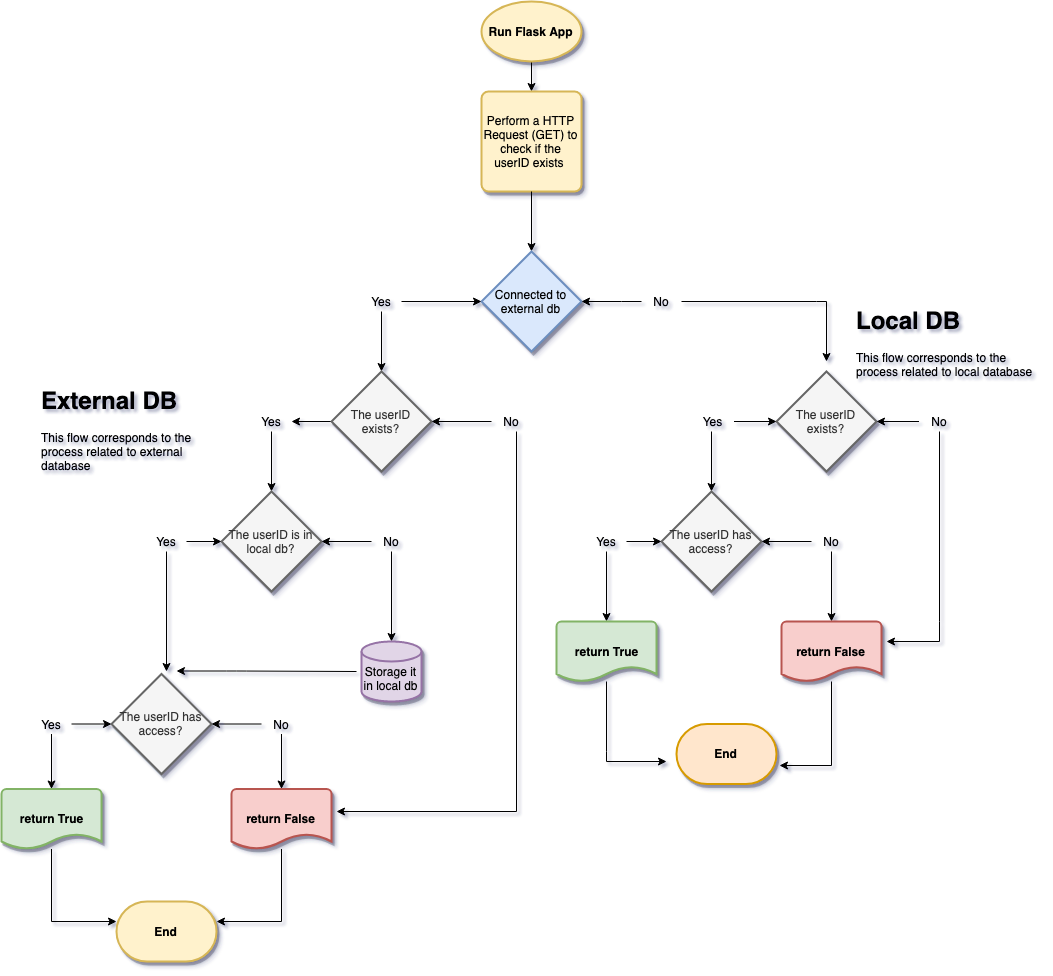

The diagram above was exported from draw.io. Its source (the exported page's mxGraphModel, read from the mxfile embedded in the PNG):
<mxGraphModel dx="1158" dy="637" grid="1" gridSize="10" guides="1" tooltips="1" connect="1" arrows="1" fold="1" page="1" pageScale="1" pageWidth="1100" pageHeight="850" background="#ffffff" math="0" shadow="0">
  <root>
    <mxCell id="0" />
    <mxCell id="1" parent="0" />
    <mxCell id="samOBr8-kG5v7FhkYWTr-113" value="" style="edgeStyle=orthogonalEdgeStyle;rounded=0;orthogonalLoop=1;jettySize=auto;html=1;" edge="1" parent="1" source="samOBr8-kG5v7FhkYWTr-3" target="samOBr8-kG5v7FhkYWTr-4">
      <mxGeometry relative="1" as="geometry" />
    </mxCell>
    <mxCell id="samOBr8-kG5v7FhkYWTr-3" value="Run Flask App" style="strokeWidth=2;html=1;shape=mxgraph.flowchart.start_1;whiteSpace=wrap;fillColor=#fff2cc;strokeColor=#d6b656;shadow=1;fontStyle=1" vertex="1" parent="1">
      <mxGeometry x="529" y="20" width="100" height="60" as="geometry" />
    </mxCell>
    <mxCell id="samOBr8-kG5v7FhkYWTr-4" value="Perform a HTTP Request (GET) to check if the userID exists&amp;nbsp;" style="rounded=1;whiteSpace=wrap;html=1;absoluteArcSize=1;arcSize=14;strokeWidth=2;fillColor=#fff2cc;strokeColor=#d6b656;shadow=1;" vertex="1" parent="1">
      <mxGeometry x="529" y="110" width="100" height="100" as="geometry" />
    </mxCell>
    <mxCell id="samOBr8-kG5v7FhkYWTr-14" style="edgeStyle=orthogonalEdgeStyle;rounded=0;orthogonalLoop=1;jettySize=auto;html=1;entryX=0.5;entryY=0;entryDx=0;entryDy=0;entryPerimeter=0;exitX=0.5;exitY=1;exitDx=0;exitDy=0;" edge="1" parent="1" source="samOBr8-kG5v7FhkYWTr-4" target="samOBr8-kG5v7FhkYWTr-7">
      <mxGeometry relative="1" as="geometry">
        <mxPoint x="579" y="240" as="sourcePoint" />
      </mxGeometry>
    </mxCell>
    <mxCell id="samOBr8-kG5v7FhkYWTr-7" value="Connected to external db" style="strokeWidth=2;html=1;shape=mxgraph.flowchart.decision;whiteSpace=wrap;fillColor=#dae8fc;strokeColor=#6c8ebf;shadow=1;" vertex="1" parent="1">
      <mxGeometry x="529" y="270" width="100" height="100" as="geometry" />
    </mxCell>
    <mxCell id="samOBr8-kG5v7FhkYWTr-12" style="edgeStyle=orthogonalEdgeStyle;rounded=0;orthogonalLoop=1;jettySize=auto;html=1;entryX=0;entryY=0.5;entryDx=0;entryDy=0;entryPerimeter=0;" edge="1" parent="1" source="samOBr8-kG5v7FhkYWTr-10" target="samOBr8-kG5v7FhkYWTr-7">
      <mxGeometry relative="1" as="geometry" />
    </mxCell>
    <mxCell id="samOBr8-kG5v7FhkYWTr-112" value="" style="edgeStyle=orthogonalEdgeStyle;rounded=0;orthogonalLoop=1;jettySize=auto;html=1;" edge="1" parent="1" source="samOBr8-kG5v7FhkYWTr-10" target="samOBr8-kG5v7FhkYWTr-15">
      <mxGeometry relative="1" as="geometry" />
    </mxCell>
    <mxCell id="samOBr8-kG5v7FhkYWTr-10" value="Yes" style="text;html=1;strokeColor=none;fillColor=none;align=center;verticalAlign=middle;whiteSpace=wrap;rounded=0;" vertex="1" parent="1">
      <mxGeometry x="409" y="310" width="40" height="20" as="geometry" />
    </mxCell>
    <mxCell id="samOBr8-kG5v7FhkYWTr-13" style="edgeStyle=orthogonalEdgeStyle;rounded=0;orthogonalLoop=1;jettySize=auto;html=1;entryX=1;entryY=0.5;entryDx=0;entryDy=0;entryPerimeter=0;" edge="1" parent="1" source="samOBr8-kG5v7FhkYWTr-11" target="samOBr8-kG5v7FhkYWTr-7">
      <mxGeometry relative="1" as="geometry">
        <Array as="points">
          <mxPoint x="669" y="320" />
          <mxPoint x="669" y="320" />
        </Array>
      </mxGeometry>
    </mxCell>
    <mxCell id="samOBr8-kG5v7FhkYWTr-98" value="" style="edgeStyle=orthogonalEdgeStyle;rounded=0;orthogonalLoop=1;jettySize=auto;html=1;" edge="1" parent="1" source="samOBr8-kG5v7FhkYWTr-11">
      <mxGeometry relative="1" as="geometry">
        <mxPoint x="874" y="380" as="targetPoint" />
        <Array as="points">
          <mxPoint x="864" y="320" />
          <mxPoint x="864" y="320" />
        </Array>
      </mxGeometry>
    </mxCell>
    <mxCell id="samOBr8-kG5v7FhkYWTr-11" value="No" style="text;html=1;strokeColor=none;fillColor=none;align=center;verticalAlign=middle;whiteSpace=wrap;rounded=0;" vertex="1" parent="1">
      <mxGeometry x="689" y="310" width="40" height="20" as="geometry" />
    </mxCell>
    <mxCell id="samOBr8-kG5v7FhkYWTr-48" value="" style="edgeStyle=orthogonalEdgeStyle;rounded=0;orthogonalLoop=1;jettySize=auto;html=1;" edge="1" parent="1" source="samOBr8-kG5v7FhkYWTr-15" target="samOBr8-kG5v7FhkYWTr-16">
      <mxGeometry relative="1" as="geometry" />
    </mxCell>
    <mxCell id="samOBr8-kG5v7FhkYWTr-15" value="The userID exists?" style="strokeWidth=2;html=1;shape=mxgraph.flowchart.decision;whiteSpace=wrap;fillColor=#f5f5f5;strokeColor=#666666;fontColor=#333333;shadow=1;" vertex="1" parent="1">
      <mxGeometry x="379" y="390" width="100" height="100" as="geometry" />
    </mxCell>
    <mxCell id="samOBr8-kG5v7FhkYWTr-49" value="" style="edgeStyle=orthogonalEdgeStyle;rounded=0;orthogonalLoop=1;jettySize=auto;html=1;" edge="1" parent="1" source="samOBr8-kG5v7FhkYWTr-16" target="samOBr8-kG5v7FhkYWTr-40">
      <mxGeometry relative="1" as="geometry" />
    </mxCell>
    <mxCell id="samOBr8-kG5v7FhkYWTr-16" value="Yes" style="text;html=1;strokeColor=none;fillColor=none;align=center;verticalAlign=middle;whiteSpace=wrap;rounded=0;" vertex="1" parent="1">
      <mxGeometry x="299" y="430" width="40" height="20" as="geometry" />
    </mxCell>
    <mxCell id="samOBr8-kG5v7FhkYWTr-67" value="" style="edgeStyle=orthogonalEdgeStyle;rounded=0;orthogonalLoop=1;jettySize=auto;html=1;" edge="1" parent="1" source="samOBr8-kG5v7FhkYWTr-17" target="samOBr8-kG5v7FhkYWTr-15">
      <mxGeometry relative="1" as="geometry" />
    </mxCell>
    <mxCell id="samOBr8-kG5v7FhkYWTr-69" value="" style="edgeStyle=orthogonalEdgeStyle;rounded=0;orthogonalLoop=1;jettySize=auto;html=1;" edge="1" parent="1" source="samOBr8-kG5v7FhkYWTr-17">
      <mxGeometry relative="1" as="geometry">
        <mxPoint x="384" y="830" as="targetPoint" />
        <Array as="points">
          <mxPoint x="564" y="830" />
        </Array>
      </mxGeometry>
    </mxCell>
    <mxCell id="samOBr8-kG5v7FhkYWTr-17" value="No" style="text;html=1;strokeColor=none;fillColor=none;align=center;verticalAlign=middle;whiteSpace=wrap;rounded=0;" vertex="1" parent="1">
      <mxGeometry x="539" y="430" width="40" height="20" as="geometry" />
    </mxCell>
    <mxCell id="samOBr8-kG5v7FhkYWTr-18" value="The userID has access?" style="strokeWidth=2;html=1;shape=mxgraph.flowchart.decision;whiteSpace=wrap;fillColor=#f5f5f5;strokeColor=#666666;fontColor=#333333;shadow=1;" vertex="1" parent="1">
      <mxGeometry x="159" y="692.5" width="100" height="100" as="geometry" />
    </mxCell>
    <mxCell id="samOBr8-kG5v7FhkYWTr-63" value="" style="edgeStyle=orthogonalEdgeStyle;rounded=0;orthogonalLoop=1;jettySize=auto;html=1;" edge="1" parent="1" source="samOBr8-kG5v7FhkYWTr-20" target="samOBr8-kG5v7FhkYWTr-18">
      <mxGeometry relative="1" as="geometry" />
    </mxCell>
    <mxCell id="samOBr8-kG5v7FhkYWTr-66" value="" style="edgeStyle=orthogonalEdgeStyle;rounded=0;orthogonalLoop=1;jettySize=auto;html=1;" edge="1" parent="1" source="samOBr8-kG5v7FhkYWTr-20" target="samOBr8-kG5v7FhkYWTr-29">
      <mxGeometry relative="1" as="geometry" />
    </mxCell>
    <mxCell id="samOBr8-kG5v7FhkYWTr-20" value="No" style="text;html=1;strokeColor=none;fillColor=none;align=center;verticalAlign=middle;whiteSpace=wrap;rounded=0;" vertex="1" parent="1">
      <mxGeometry x="309" y="732.5" width="40" height="20" as="geometry" />
    </mxCell>
    <mxCell id="samOBr8-kG5v7FhkYWTr-30" value="No" style="text;html=1;strokeColor=none;fillColor=none;align=center;verticalAlign=middle;whiteSpace=wrap;rounded=0;" vertex="1" parent="1">
      <mxGeometry x="309" y="807.5" width="40" height="20" as="geometry" />
    </mxCell>
    <mxCell id="samOBr8-kG5v7FhkYWTr-64" value="" style="edgeStyle=orthogonalEdgeStyle;rounded=0;orthogonalLoop=1;jettySize=auto;html=1;" edge="1" parent="1" source="samOBr8-kG5v7FhkYWTr-21" target="samOBr8-kG5v7FhkYWTr-18">
      <mxGeometry relative="1" as="geometry" />
    </mxCell>
    <mxCell id="samOBr8-kG5v7FhkYWTr-65" value="" style="edgeStyle=orthogonalEdgeStyle;rounded=0;orthogonalLoop=1;jettySize=auto;html=1;" edge="1" parent="1" source="samOBr8-kG5v7FhkYWTr-21" target="samOBr8-kG5v7FhkYWTr-28">
      <mxGeometry relative="1" as="geometry" />
    </mxCell>
    <mxCell id="samOBr8-kG5v7FhkYWTr-21" value="Yes" style="text;html=1;strokeColor=none;fillColor=none;align=center;verticalAlign=middle;whiteSpace=wrap;rounded=0;" vertex="1" parent="1">
      <mxGeometry x="79" y="732.5" width="40" height="20" as="geometry" />
    </mxCell>
    <mxCell id="samOBr8-kG5v7FhkYWTr-106" value="" style="edgeStyle=orthogonalEdgeStyle;rounded=0;orthogonalLoop=1;jettySize=auto;html=1;" edge="1" parent="1" source="samOBr8-kG5v7FhkYWTr-28">
      <mxGeometry relative="1" as="geometry">
        <mxPoint x="164" y="940" as="targetPoint" />
        <Array as="points">
          <mxPoint x="99" y="940" />
        </Array>
      </mxGeometry>
    </mxCell>
    <mxCell id="samOBr8-kG5v7FhkYWTr-28" value="return True" style="strokeWidth=2;html=1;shape=mxgraph.flowchart.document2;whiteSpace=wrap;size=0.25;fillColor=#d5e8d4;strokeColor=#82b366;shadow=1;fontStyle=1" vertex="1" parent="1">
      <mxGeometry x="49" y="807.5" width="100" height="60" as="geometry" />
    </mxCell>
    <mxCell id="samOBr8-kG5v7FhkYWTr-104" value="" style="edgeStyle=orthogonalEdgeStyle;rounded=0;orthogonalLoop=1;jettySize=auto;html=1;entryX=1;entryY=0.5;entryDx=0;entryDy=0;entryPerimeter=0;" edge="1" parent="1" source="samOBr8-kG5v7FhkYWTr-29">
      <mxGeometry relative="1" as="geometry">
        <mxPoint x="264" y="940" as="targetPoint" />
        <Array as="points">
          <mxPoint x="329" y="940" />
        </Array>
      </mxGeometry>
    </mxCell>
    <mxCell id="samOBr8-kG5v7FhkYWTr-29" value="return False" style="strokeWidth=2;html=1;shape=mxgraph.flowchart.document2;whiteSpace=wrap;size=0.25;fillColor=#f8cecc;strokeColor=#b85450;shadow=1;fontStyle=1" vertex="1" parent="1">
      <mxGeometry x="279" y="807.5" width="100" height="60" as="geometry" />
    </mxCell>
    <mxCell id="samOBr8-kG5v7FhkYWTr-40" value="The userID is in local db?" style="strokeWidth=2;html=1;shape=mxgraph.flowchart.decision;whiteSpace=wrap;fillColor=#f5f5f5;strokeColor=#666666;fontColor=#333333;shadow=1;" vertex="1" parent="1">
      <mxGeometry x="269" y="510" width="100" height="100" as="geometry" />
    </mxCell>
    <mxCell id="samOBr8-kG5v7FhkYWTr-54" value="" style="edgeStyle=orthogonalEdgeStyle;rounded=0;orthogonalLoop=1;jettySize=auto;html=1;" edge="1" parent="1" source="samOBr8-kG5v7FhkYWTr-41" target="samOBr8-kG5v7FhkYWTr-40">
      <mxGeometry relative="1" as="geometry" />
    </mxCell>
    <mxCell id="samOBr8-kG5v7FhkYWTr-60" value="" style="edgeStyle=orthogonalEdgeStyle;rounded=0;orthogonalLoop=1;jettySize=auto;html=1;" edge="1" parent="1" source="samOBr8-kG5v7FhkYWTr-41">
      <mxGeometry relative="1" as="geometry">
        <mxPoint x="214" y="690" as="targetPoint" />
      </mxGeometry>
    </mxCell>
    <mxCell id="samOBr8-kG5v7FhkYWTr-41" value="Yes" style="text;html=1;strokeColor=none;fillColor=none;align=center;verticalAlign=middle;whiteSpace=wrap;rounded=0;" vertex="1" parent="1">
      <mxGeometry x="194" y="550" width="40" height="20" as="geometry" />
    </mxCell>
    <mxCell id="samOBr8-kG5v7FhkYWTr-55" value="" style="edgeStyle=orthogonalEdgeStyle;rounded=0;orthogonalLoop=1;jettySize=auto;html=1;" edge="1" parent="1" source="samOBr8-kG5v7FhkYWTr-42" target="samOBr8-kG5v7FhkYWTr-40">
      <mxGeometry relative="1" as="geometry" />
    </mxCell>
    <mxCell id="samOBr8-kG5v7FhkYWTr-56" value="" style="edgeStyle=orthogonalEdgeStyle;rounded=0;orthogonalLoop=1;jettySize=auto;html=1;" edge="1" parent="1" source="samOBr8-kG5v7FhkYWTr-42" target="samOBr8-kG5v7FhkYWTr-45">
      <mxGeometry relative="1" as="geometry" />
    </mxCell>
    <mxCell id="samOBr8-kG5v7FhkYWTr-42" value="No" style="text;html=1;strokeColor=none;fillColor=none;align=center;verticalAlign=middle;whiteSpace=wrap;rounded=0;" vertex="1" parent="1">
      <mxGeometry x="419" y="550" width="40" height="20" as="geometry" />
    </mxCell>
    <mxCell id="samOBr8-kG5v7FhkYWTr-45" value="&lt;br&gt;Storage it in local db" style="strokeWidth=2;html=1;shape=mxgraph.flowchart.database;whiteSpace=wrap;fillColor=#e1d5e7;strokeColor=#9673a6;shadow=1;" vertex="1" parent="1">
      <mxGeometry x="409" y="660" width="60" height="60" as="geometry" />
    </mxCell>
    <mxCell id="samOBr8-kG5v7FhkYWTr-62" value="" style="endArrow=classic;html=1;" edge="1" parent="1">
      <mxGeometry width="50" height="50" relative="1" as="geometry">
        <mxPoint x="404" y="690" as="sourcePoint" />
        <mxPoint x="224" y="689.5" as="targetPoint" />
        <Array as="points">
          <mxPoint x="284" y="689.5" />
        </Array>
      </mxGeometry>
    </mxCell>
    <mxCell id="samOBr8-kG5v7FhkYWTr-71" value="The userID exists?" style="strokeWidth=2;html=1;shape=mxgraph.flowchart.decision;whiteSpace=wrap;fillColor=#f5f5f5;strokeColor=#666666;fontColor=#333333;shadow=1;" vertex="1" parent="1">
      <mxGeometry x="824" y="390" width="100" height="100" as="geometry" />
    </mxCell>
    <mxCell id="samOBr8-kG5v7FhkYWTr-87" value="" style="edgeStyle=orthogonalEdgeStyle;rounded=0;orthogonalLoop=1;jettySize=auto;html=1;" edge="1" parent="1" source="samOBr8-kG5v7FhkYWTr-72" target="samOBr8-kG5v7FhkYWTr-74">
      <mxGeometry relative="1" as="geometry" />
    </mxCell>
    <mxCell id="samOBr8-kG5v7FhkYWTr-88" value="" style="edgeStyle=orthogonalEdgeStyle;rounded=0;orthogonalLoop=1;jettySize=auto;html=1;" edge="1" parent="1" source="samOBr8-kG5v7FhkYWTr-72" target="samOBr8-kG5v7FhkYWTr-71">
      <mxGeometry relative="1" as="geometry" />
    </mxCell>
    <mxCell id="samOBr8-kG5v7FhkYWTr-72" value="Yes" style="text;html=1;strokeColor=none;fillColor=none;align=center;verticalAlign=middle;whiteSpace=wrap;rounded=0;" vertex="1" parent="1">
      <mxGeometry x="736.5" y="430" width="45" height="20" as="geometry" />
    </mxCell>
    <mxCell id="samOBr8-kG5v7FhkYWTr-92" value="" style="edgeStyle=orthogonalEdgeStyle;rounded=0;orthogonalLoop=1;jettySize=auto;html=1;" edge="1" parent="1" source="samOBr8-kG5v7FhkYWTr-73" target="samOBr8-kG5v7FhkYWTr-71">
      <mxGeometry relative="1" as="geometry" />
    </mxCell>
    <mxCell id="samOBr8-kG5v7FhkYWTr-94" value="" style="edgeStyle=orthogonalEdgeStyle;rounded=0;orthogonalLoop=1;jettySize=auto;html=1;" edge="1" parent="1" source="samOBr8-kG5v7FhkYWTr-73">
      <mxGeometry relative="1" as="geometry">
        <mxPoint x="934" y="660" as="targetPoint" />
        <Array as="points">
          <mxPoint x="987" y="640" />
          <mxPoint x="987" y="640" />
        </Array>
      </mxGeometry>
    </mxCell>
    <mxCell id="samOBr8-kG5v7FhkYWTr-73" value="No" style="text;html=1;strokeColor=none;fillColor=none;align=center;verticalAlign=middle;whiteSpace=wrap;rounded=0;" vertex="1" parent="1">
      <mxGeometry x="966.5" y="430" width="40" height="20" as="geometry" />
    </mxCell>
    <mxCell id="samOBr8-kG5v7FhkYWTr-74" value="The userID has access?" style="strokeWidth=2;html=1;shape=mxgraph.flowchart.decision;whiteSpace=wrap;fillColor=#f5f5f5;strokeColor=#666666;fontColor=#333333;shadow=1;" vertex="1" parent="1">
      <mxGeometry x="709" y="510" width="100" height="100" as="geometry" />
    </mxCell>
    <mxCell id="samOBr8-kG5v7FhkYWTr-79" value="" style="edgeStyle=orthogonalEdgeStyle;rounded=0;orthogonalLoop=1;jettySize=auto;html=1;" edge="1" parent="1" source="samOBr8-kG5v7FhkYWTr-75" target="samOBr8-kG5v7FhkYWTr-77">
      <mxGeometry relative="1" as="geometry" />
    </mxCell>
    <mxCell id="samOBr8-kG5v7FhkYWTr-82" value="" style="edgeStyle=orthogonalEdgeStyle;rounded=0;orthogonalLoop=1;jettySize=auto;html=1;" edge="1" parent="1" source="samOBr8-kG5v7FhkYWTr-75" target="samOBr8-kG5v7FhkYWTr-74">
      <mxGeometry relative="1" as="geometry" />
    </mxCell>
    <mxCell id="samOBr8-kG5v7FhkYWTr-75" value="Yes" style="text;html=1;strokeColor=none;fillColor=none;align=center;verticalAlign=middle;whiteSpace=wrap;rounded=0;" vertex="1" parent="1">
      <mxGeometry x="634" y="550" width="40" height="20" as="geometry" />
    </mxCell>
    <mxCell id="samOBr8-kG5v7FhkYWTr-80" value="" style="edgeStyle=orthogonalEdgeStyle;rounded=0;orthogonalLoop=1;jettySize=auto;html=1;" edge="1" parent="1" source="samOBr8-kG5v7FhkYWTr-76" target="samOBr8-kG5v7FhkYWTr-78">
      <mxGeometry relative="1" as="geometry" />
    </mxCell>
    <mxCell id="samOBr8-kG5v7FhkYWTr-81" value="" style="edgeStyle=orthogonalEdgeStyle;rounded=0;orthogonalLoop=1;jettySize=auto;html=1;" edge="1" parent="1" source="samOBr8-kG5v7FhkYWTr-76" target="samOBr8-kG5v7FhkYWTr-74">
      <mxGeometry relative="1" as="geometry" />
    </mxCell>
    <mxCell id="samOBr8-kG5v7FhkYWTr-76" value="No" style="text;html=1;strokeColor=none;fillColor=none;align=center;verticalAlign=middle;whiteSpace=wrap;rounded=0;" vertex="1" parent="1">
      <mxGeometry x="859" y="550" width="40" height="20" as="geometry" />
    </mxCell>
    <mxCell id="samOBr8-kG5v7FhkYWTr-111" value="" style="edgeStyle=orthogonalEdgeStyle;rounded=0;orthogonalLoop=1;jettySize=auto;html=1;" edge="1" parent="1" source="samOBr8-kG5v7FhkYWTr-77">
      <mxGeometry relative="1" as="geometry">
        <mxPoint x="714" y="780" as="targetPoint" />
        <Array as="points">
          <mxPoint x="654" y="770" />
          <mxPoint x="654" y="770" />
        </Array>
      </mxGeometry>
    </mxCell>
    <mxCell id="samOBr8-kG5v7FhkYWTr-77" value="return True" style="strokeWidth=2;html=1;shape=mxgraph.flowchart.document2;whiteSpace=wrap;size=0.25;fillColor=#d5e8d4;strokeColor=#82b366;shadow=1;fontStyle=1" vertex="1" parent="1">
      <mxGeometry x="604" y="640" width="100" height="60" as="geometry" />
    </mxCell>
    <mxCell id="samOBr8-kG5v7FhkYWTr-109" value="" style="edgeStyle=orthogonalEdgeStyle;rounded=0;orthogonalLoop=1;jettySize=auto;html=1;entryX=1.03;entryY=0.692;entryDx=0;entryDy=0;entryPerimeter=0;" edge="1" parent="1" source="samOBr8-kG5v7FhkYWTr-78" target="samOBr8-kG5v7FhkYWTr-107">
      <mxGeometry relative="1" as="geometry">
        <mxPoint x="879" y="780" as="targetPoint" />
        <Array as="points">
          <mxPoint x="879" y="784" />
        </Array>
      </mxGeometry>
    </mxCell>
    <mxCell id="samOBr8-kG5v7FhkYWTr-78" value="return False" style="strokeWidth=2;html=1;shape=mxgraph.flowchart.document2;whiteSpace=wrap;size=0.25;fillColor=#f8cecc;strokeColor=#b85450;shadow=1;fontStyle=1" vertex="1" parent="1">
      <mxGeometry x="829" y="640" width="100" height="60" as="geometry" />
    </mxCell>
    <mxCell id="samOBr8-kG5v7FhkYWTr-99" value="End" style="strokeWidth=2;html=1;shape=mxgraph.flowchart.terminator;whiteSpace=wrap;fillColor=#fff2cc;strokeColor=#d6b656;shadow=1;fontStyle=1" vertex="1" parent="1">
      <mxGeometry x="164" y="920" width="100" height="60" as="geometry" />
    </mxCell>
    <mxCell id="samOBr8-kG5v7FhkYWTr-107" value="End" style="strokeWidth=2;html=1;shape=mxgraph.flowchart.terminator;whiteSpace=wrap;fillColor=#ffe6cc;strokeColor=#d79b00;shadow=1;fontStyle=1" vertex="1" parent="1">
      <mxGeometry x="724" y="742.5" width="100" height="60" as="geometry" />
    </mxCell>
    <mxCell id="samOBr8-kG5v7FhkYWTr-115" value="&lt;h1&gt;External DB&lt;/h1&gt;&lt;p&gt;This flow corresponds to the process related to external database&lt;/p&gt;" style="text;html=1;strokeColor=none;fillColor=none;spacing=5;spacingTop=-20;whiteSpace=wrap;overflow=hidden;rounded=0;" vertex="1" parent="1">
      <mxGeometry x="84" y="400" width="190" height="120" as="geometry" />
    </mxCell>
    <mxCell id="samOBr8-kG5v7FhkYWTr-116" value="&lt;h1&gt;Local DB&lt;/h1&gt;&lt;p&gt;This flow corresponds to the process related to local database&lt;/p&gt;" style="text;html=1;strokeColor=none;fillColor=none;spacing=5;spacingTop=-20;whiteSpace=wrap;overflow=hidden;rounded=0;" vertex="1" parent="1">
      <mxGeometry x="899" y="320" width="190" height="120" as="geometry" />
    </mxCell>
  </root>
</mxGraphModel>